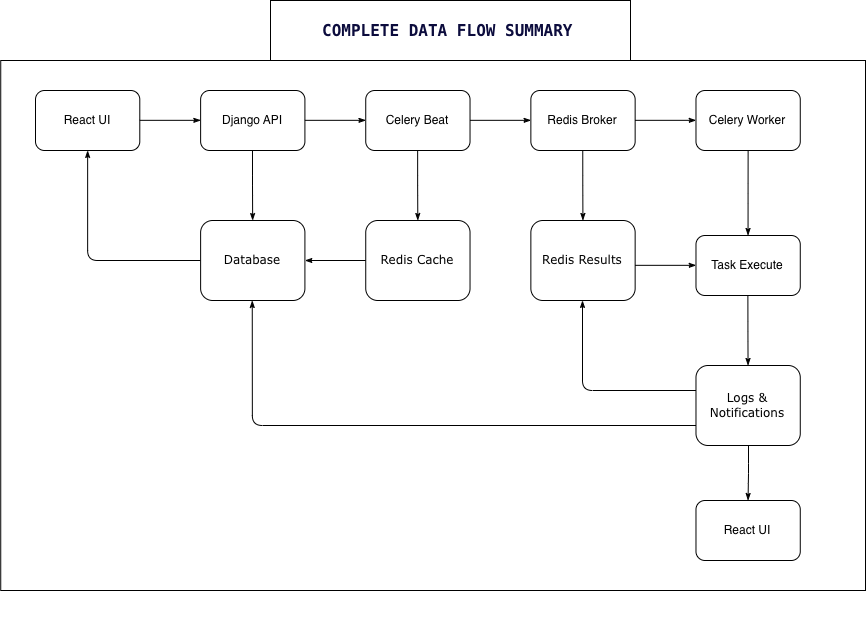

The diagram above was exported from draw.io. Its source (the exported page's mxGraphModel, read from the mxfile embedded in the PNG):
<mxGraphModel dx="1351" dy="780" grid="1" gridSize="10" guides="1" tooltips="1" connect="1" arrows="1" fold="1" page="1" pageScale="1" pageWidth="1100" pageHeight="850" math="0" shadow="0">
  <root>
    <mxCell id="0" />
    <mxCell id="1" parent="0" />
    <mxCell id="SCtS210DC-kazcKYiH99-1" parent="1" style="rounded=0;whiteSpace=wrap;html=1;" value="" vertex="1">
      <mxGeometry height="60" width="360" x="415" y="160" as="geometry" />
    </mxCell>
    <mxCell id="SCtS210DC-kazcKYiH99-8" connectable="0" parent="1" style="group" value="" vertex="1">
      <mxGeometry height="530" width="830" x="180" y="250" as="geometry" />
    </mxCell>
    <mxCell id="SCtS210DC-kazcKYiH99-9" parent="SCtS210DC-kazcKYiH99-8" style="rounded=0;whiteSpace=wrap;html=1;container=0;" value="" vertex="1">
      <mxGeometry height="530" width="864.76" x="-34.76" y="-30" as="geometry" />
    </mxCell>
    <mxCell id="SCtS210DC-kazcKYiH99-12" edge="1" parent="SCtS210DC-kazcKYiH99-8" source="SCtS210DC-kazcKYiH99-14" style="edgeStyle=orthogonalEdgeStyle;rounded=1;html=1;labelBackgroundColor=none;startArrow=none;startFill=0;startSize=5;endArrow=classicThin;endFill=1;endSize=5;jettySize=auto;orthogonalLoop=1;strokeWidth=1;fontFamily=Verdana;fontSize=8;entryX=0.5;entryY=1;entryDx=0;entryDy=0;exitX=0;exitY=0.5;exitDx=0;exitDy=0;" target="SCtS210DC-kazcKYiH99-15">
      <mxGeometry relative="1" as="geometry">
        <mxPoint x="165.11904761904762" y="110.00000000000011" as="sourcePoint" />
        <mxPoint x="104.28571428571422" y="170" as="targetPoint" />
      </mxGeometry>
    </mxCell>
    <mxCell id="SCtS210DC-kazcKYiH99-14" parent="SCtS210DC-kazcKYiH99-8" style="rounded=1;whiteSpace=wrap;html=1;shadow=0;labelBackgroundColor=none;strokeWidth=1;fontFamily=Verdana;fontSize=12;align=center;" value="Database" vertex="1">
      <mxGeometry height="80" width="104.28571428571429" x="165.11904761904762" y="130" as="geometry" />
    </mxCell>
    <mxCell id="SCtS210DC-kazcKYiH99-15" parent="SCtS210DC-kazcKYiH99-8" style="rounded=1;whiteSpace=wrap;html=1;" value="React UI" vertex="1">
      <mxGeometry height="60" width="104.28571428571429" as="geometry" />
    </mxCell>
    <mxCell id="SCtS210DC-kazcKYiH99-16" edge="1" parent="SCtS210DC-kazcKYiH99-8" source="SCtS210DC-kazcKYiH99-17" style="edgeStyle=orthogonalEdgeStyle;rounded=1;html=1;labelBackgroundColor=none;startArrow=none;startFill=0;startSize=5;endArrow=classicThin;endFill=1;endSize=5;jettySize=auto;orthogonalLoop=1;strokeWidth=1;fontFamily=Verdana;fontSize=8;entryX=0;entryY=0.5;entryDx=0;entryDy=0;exitX=0;exitY=0.5;exitDx=0;exitDy=0;">
      <mxGeometry relative="1" as="geometry">
        <mxPoint x="330.23809523809524" y="110.00000000000011" as="sourcePoint" />
        <mxPoint x="269.4047619047619" y="170" as="targetPoint" />
      </mxGeometry>
    </mxCell>
    <mxCell id="SCtS210DC-kazcKYiH99-17" parent="SCtS210DC-kazcKYiH99-8" style="rounded=1;whiteSpace=wrap;html=1;shadow=0;labelBackgroundColor=none;strokeWidth=1;fontFamily=Verdana;fontSize=12;align=center;" value="Redis Cache" vertex="1">
      <mxGeometry height="80" width="104.28571428571429" x="330.23809523809524" y="130" as="geometry" />
    </mxCell>
    <mxCell id="SCtS210DC-kazcKYiH99-19" parent="SCtS210DC-kazcKYiH99-8" style="rounded=1;whiteSpace=wrap;html=1;shadow=0;labelBackgroundColor=none;strokeWidth=1;fontFamily=Verdana;fontSize=12;align=center;" value="Redis Results" vertex="1">
      <mxGeometry height="80" width="104.28571428571429" x="495.3571428571429" y="130" as="geometry" />
    </mxCell>
    <mxCell id="SCtS210DC-kazcKYiH99-38" edge="1" parent="SCtS210DC-kazcKYiH99-8" style="edgeStyle=orthogonalEdgeStyle;rounded=1;html=1;labelBackgroundColor=none;startArrow=none;startFill=0;startSize=5;endArrow=classicThin;endFill=1;endSize=5;jettySize=auto;orthogonalLoop=1;strokeWidth=1;fontFamily=Verdana;fontSize=8;entryX=0;entryY=0.5;entryDx=0;entryDy=0;">
      <mxGeometry relative="1" as="geometry">
        <mxPoint x="104.29000000000002" y="29.829999999999984" as="sourcePoint" />
        <mxPoint x="165.29000000000002" y="29.829999999999984" as="targetPoint" />
      </mxGeometry>
    </mxCell>
    <mxCell id="SCtS210DC-kazcKYiH99-39" parent="SCtS210DC-kazcKYiH99-8" style="rounded=1;whiteSpace=wrap;html=1;" value="Django API" vertex="1">
      <mxGeometry height="60" width="104.28571428571429" x="165.12" as="geometry" />
    </mxCell>
    <mxCell id="SCtS210DC-kazcKYiH99-42" edge="1" parent="SCtS210DC-kazcKYiH99-8" style="edgeStyle=orthogonalEdgeStyle;rounded=1;html=1;labelBackgroundColor=none;startArrow=none;startFill=0;startSize=5;endArrow=classicThin;endFill=1;endSize=5;jettySize=auto;orthogonalLoop=1;strokeWidth=1;fontFamily=Verdana;fontSize=8;entryX=0;entryY=0.5;entryDx=0;entryDy=0;">
      <mxGeometry relative="1" as="geometry">
        <mxPoint x="269.41" y="29.829999999999984" as="sourcePoint" />
        <mxPoint x="330.41" y="29.829999999999984" as="targetPoint" />
      </mxGeometry>
    </mxCell>
    <mxCell id="SCtS210DC-kazcKYiH99-43" parent="SCtS210DC-kazcKYiH99-8" style="rounded=1;whiteSpace=wrap;html=1;" value="Celery Beat" vertex="1">
      <mxGeometry height="60" width="104.28571428571429" x="330.24" as="geometry" />
    </mxCell>
    <mxCell id="SCtS210DC-kazcKYiH99-44" edge="1" parent="SCtS210DC-kazcKYiH99-8" style="edgeStyle=orthogonalEdgeStyle;rounded=1;html=1;labelBackgroundColor=none;startArrow=none;startFill=0;startSize=5;endArrow=classicThin;endFill=1;endSize=5;jettySize=auto;orthogonalLoop=1;strokeWidth=1;fontFamily=Verdana;fontSize=8;entryX=0;entryY=0.5;entryDx=0;entryDy=0;">
      <mxGeometry relative="1" as="geometry">
        <mxPoint x="434.53" y="29.829999999999984" as="sourcePoint" />
        <mxPoint x="495.53000000000003" y="29.829999999999984" as="targetPoint" />
      </mxGeometry>
    </mxCell>
    <mxCell id="SCtS210DC-kazcKYiH99-45" parent="SCtS210DC-kazcKYiH99-8" style="rounded=1;whiteSpace=wrap;html=1;" value="Redis Broker" vertex="1">
      <mxGeometry height="60" width="104.28571428571429" x="495.35999999999996" as="geometry" />
    </mxCell>
    <mxCell id="SCtS210DC-kazcKYiH99-46" edge="1" parent="SCtS210DC-kazcKYiH99-8" style="edgeStyle=orthogonalEdgeStyle;rounded=1;html=1;labelBackgroundColor=none;startArrow=none;startFill=0;startSize=5;endArrow=classicThin;endFill=1;endSize=5;jettySize=auto;orthogonalLoop=1;strokeWidth=1;fontFamily=Verdana;fontSize=8;entryX=0;entryY=0.5;entryDx=0;entryDy=0;">
      <mxGeometry relative="1" as="geometry">
        <mxPoint x="599.6499999999999" y="29.829999999999984" as="sourcePoint" />
        <mxPoint x="660.6499999999999" y="29.829999999999984" as="targetPoint" />
      </mxGeometry>
    </mxCell>
    <mxCell id="SCtS210DC-kazcKYiH99-47" parent="SCtS210DC-kazcKYiH99-8" style="rounded=1;whiteSpace=wrap;html=1;" value="Celery Worker" vertex="1">
      <mxGeometry height="60" width="104.28571428571429" x="660.4799999999998" as="geometry" />
    </mxCell>
    <mxCell id="SCtS210DC-kazcKYiH99-48" edge="1" parent="SCtS210DC-kazcKYiH99-8" style="edgeStyle=orthogonalEdgeStyle;rounded=1;html=1;labelBackgroundColor=none;startArrow=none;startFill=0;startSize=5;endArrow=classicThin;endFill=1;endSize=5;jettySize=auto;orthogonalLoop=1;strokeWidth=1;fontFamily=Verdana;fontSize=8;exitX=0.5;exitY=1;exitDx=0;exitDy=0;">
      <mxGeometry relative="1" as="geometry">
        <mxPoint x="216.99" y="60" as="sourcePoint" />
        <mxPoint x="217.15666666666664" y="130" as="targetPoint" />
      </mxGeometry>
    </mxCell>
    <mxCell id="SCtS210DC-kazcKYiH99-51" edge="1" parent="SCtS210DC-kazcKYiH99-8" style="edgeStyle=orthogonalEdgeStyle;rounded=1;html=1;labelBackgroundColor=none;startArrow=none;startFill=0;startSize=5;endArrow=classicThin;endFill=1;endSize=5;jettySize=auto;orthogonalLoop=1;strokeWidth=1;fontFamily=Verdana;fontSize=8;exitX=0.5;exitY=1;exitDx=0;exitDy=0;">
      <mxGeometry relative="1" as="geometry">
        <mxPoint x="382.14" y="60" as="sourcePoint" />
        <mxPoint x="382.3066666666666" y="130" as="targetPoint" />
      </mxGeometry>
    </mxCell>
    <mxCell id="SCtS210DC-kazcKYiH99-53" edge="1" parent="SCtS210DC-kazcKYiH99-8" style="edgeStyle=orthogonalEdgeStyle;rounded=1;html=1;labelBackgroundColor=none;startArrow=none;startFill=0;startSize=5;endArrow=classicThin;endFill=1;endSize=5;jettySize=auto;orthogonalLoop=1;strokeWidth=1;fontFamily=Verdana;fontSize=8;exitX=0.5;exitY=1;exitDx=0;exitDy=0;">
      <mxGeometry relative="1" as="geometry">
        <mxPoint x="547.26" y="60" as="sourcePoint" />
        <mxPoint x="547.4266666666665" y="130" as="targetPoint" />
      </mxGeometry>
    </mxCell>
    <mxCell id="SCtS210DC-kazcKYiH99-55" edge="1" parent="SCtS210DC-kazcKYiH99-8" style="edgeStyle=orthogonalEdgeStyle;rounded=1;html=1;labelBackgroundColor=none;startArrow=none;startFill=0;startSize=5;endArrow=classicThin;endFill=1;endSize=5;jettySize=auto;orthogonalLoop=1;strokeWidth=1;fontFamily=Verdana;fontSize=8;entryX=0;entryY=0.5;entryDx=0;entryDy=0;">
      <mxGeometry relative="1" as="geometry">
        <mxPoint x="599.6499999999999" y="174.82999999999998" as="sourcePoint" />
        <mxPoint x="660.6499999999999" y="174.82999999999998" as="targetPoint" />
      </mxGeometry>
    </mxCell>
    <mxCell id="SCtS210DC-kazcKYiH99-56" parent="SCtS210DC-kazcKYiH99-8" style="rounded=1;whiteSpace=wrap;html=1;" value="Task Execute" vertex="1">
      <mxGeometry height="60" width="104.28571428571429" x="660.4799999999998" y="145" as="geometry" />
    </mxCell>
    <mxCell id="SCtS210DC-kazcKYiH99-57" edge="1" parent="SCtS210DC-kazcKYiH99-8" source="SCtS210DC-kazcKYiH99-47" style="edgeStyle=orthogonalEdgeStyle;rounded=1;html=1;labelBackgroundColor=none;startArrow=none;startFill=0;startSize=5;endArrow=classicThin;endFill=1;endSize=5;jettySize=auto;orthogonalLoop=1;strokeWidth=1;fontFamily=Verdana;fontSize=8;exitX=0.5;exitY=1;exitDx=0;exitDy=0;">
      <mxGeometry relative="1" as="geometry">
        <mxPoint x="712.3799999999999" y="75" as="sourcePoint" />
        <mxPoint x="712.5466666666664" y="145" as="targetPoint" />
      </mxGeometry>
    </mxCell>
    <mxCell id="SCtS210DC-kazcKYiH99-59" parent="SCtS210DC-kazcKYiH99-8" style="rounded=1;whiteSpace=wrap;html=1;shadow=0;labelBackgroundColor=none;strokeWidth=1;fontFamily=Verdana;fontSize=12;align=center;" value="Logs &amp;amp; Notifications" vertex="1">
      <mxGeometry height="80" width="104.28571428571429" x="660.48" y="275" as="geometry" />
    </mxCell>
    <mxCell id="SCtS210DC-kazcKYiH99-60" edge="1" parent="SCtS210DC-kazcKYiH99-8" style="edgeStyle=orthogonalEdgeStyle;rounded=1;html=1;labelBackgroundColor=none;startArrow=none;startFill=0;startSize=5;endArrow=classicThin;endFill=1;endSize=5;jettySize=auto;orthogonalLoop=1;strokeWidth=1;fontFamily=Verdana;fontSize=8;exitX=0.5;exitY=1;exitDx=0;exitDy=0;">
      <mxGeometry relative="1" as="geometry">
        <mxPoint x="712.3828571428571" y="205" as="sourcePoint" />
        <mxPoint x="712.5495238095236" y="275" as="targetPoint" />
      </mxGeometry>
    </mxCell>
    <mxCell id="SCtS210DC-kazcKYiH99-63" edge="1" parent="SCtS210DC-kazcKYiH99-8" style="edgeStyle=orthogonalEdgeStyle;rounded=1;html=1;labelBackgroundColor=none;startArrow=none;startFill=0;startSize=5;endArrow=classicThin;endFill=1;endSize=5;jettySize=auto;orthogonalLoop=1;strokeWidth=1;fontFamily=Verdana;fontSize=8;">
      <mxGeometry relative="1" as="geometry">
        <mxPoint x="713" y="355" as="sourcePoint" />
        <mxPoint x="712.5495238095236" y="410" as="targetPoint" />
      </mxGeometry>
    </mxCell>
    <mxCell id="SCtS210DC-kazcKYiH99-65" parent="SCtS210DC-kazcKYiH99-8" style="rounded=1;whiteSpace=wrap;html=1;" value="React UI" vertex="1">
      <mxGeometry height="60" width="104.28571428571429" x="660.48" y="410" as="geometry" />
    </mxCell>
    <mxCell id="SCtS210DC-kazcKYiH99-69" edge="1" parent="SCtS210DC-kazcKYiH99-8" style="edgeStyle=orthogonalEdgeStyle;rounded=1;html=1;labelBackgroundColor=none;startArrow=none;startFill=0;startSize=5;endArrow=classicThin;endFill=1;endSize=5;jettySize=auto;orthogonalLoop=1;strokeWidth=1;fontFamily=Verdana;fontSize=8;exitX=0;exitY=0.5;exitDx=0;exitDy=0;">
      <mxGeometry relative="1" as="geometry">
        <mxPoint x="660.48" y="300" as="sourcePoint" />
        <mxPoint x="547" y="210" as="targetPoint" />
      </mxGeometry>
    </mxCell>
    <mxCell id="SCtS210DC-kazcKYiH99-71" edge="1" parent="SCtS210DC-kazcKYiH99-8" source="SCtS210DC-kazcKYiH99-59" style="edgeStyle=orthogonalEdgeStyle;rounded=1;html=1;labelBackgroundColor=none;startArrow=none;startFill=0;startSize=5;endArrow=classicThin;endFill=1;endSize=5;jettySize=auto;orthogonalLoop=1;strokeWidth=1;fontFamily=Verdana;fontSize=8;exitX=0;exitY=0.75;exitDx=0;exitDy=0;">
      <mxGeometry relative="1" as="geometry">
        <mxPoint x="330.24" y="300" as="sourcePoint" />
        <mxPoint x="216.76" y="210" as="targetPoint" />
      </mxGeometry>
    </mxCell>
    <mxCell id="SCtS210DC-kazcKYiH99-20" parent="1" style="text;whiteSpace=wrap;html=1;align=center;verticalAlign=middle;fontStyle=1;fontSize=16;" value="&lt;pre style=&quot;font-variant-numeric: normal; font-variant-east-asian: normal; font-variant-alternates: normal; font-size-adjust: none; font-language-override: normal; font-kerning: auto; font-optical-sizing: auto; font-feature-settings: normal; font-variation-settings: normal; font-variant-position: normal; font-variant-emoji: normal; font-stretch: normal; line-height: 22px; font-family: Menlo, Monaco, Consolas, &amp;quot;Cascadia Mono&amp;quot;, &amp;quot;Ubuntu Mono&amp;quot;, &amp;quot;DejaVu Sans Mono&amp;quot;, &amp;quot;Liberation Mono&amp;quot;, &amp;quot;JetBrains Mono&amp;quot;, &amp;quot;Fira Code&amp;quot;, Cousine, &amp;quot;Roboto Mono&amp;quot;, &amp;quot;Courier New&amp;quot;, Courier, sans-serif, system-ui; overflow: auto; text-wrap-mode: wrap; word-break: break-all; padding: 16px; text-align: start; margin: 0px !important;&quot;&gt;&lt;font style=&quot;color: rgb(12, 12, 61);&quot;&gt;COMPLETE DATA FLOW SUMMARY &lt;/font&gt;&lt;/pre&gt;" vertex="1">
      <mxGeometry height="40" width="290" x="450" y="170" as="geometry" />
    </mxCell>
  </root>
</mxGraphModel>